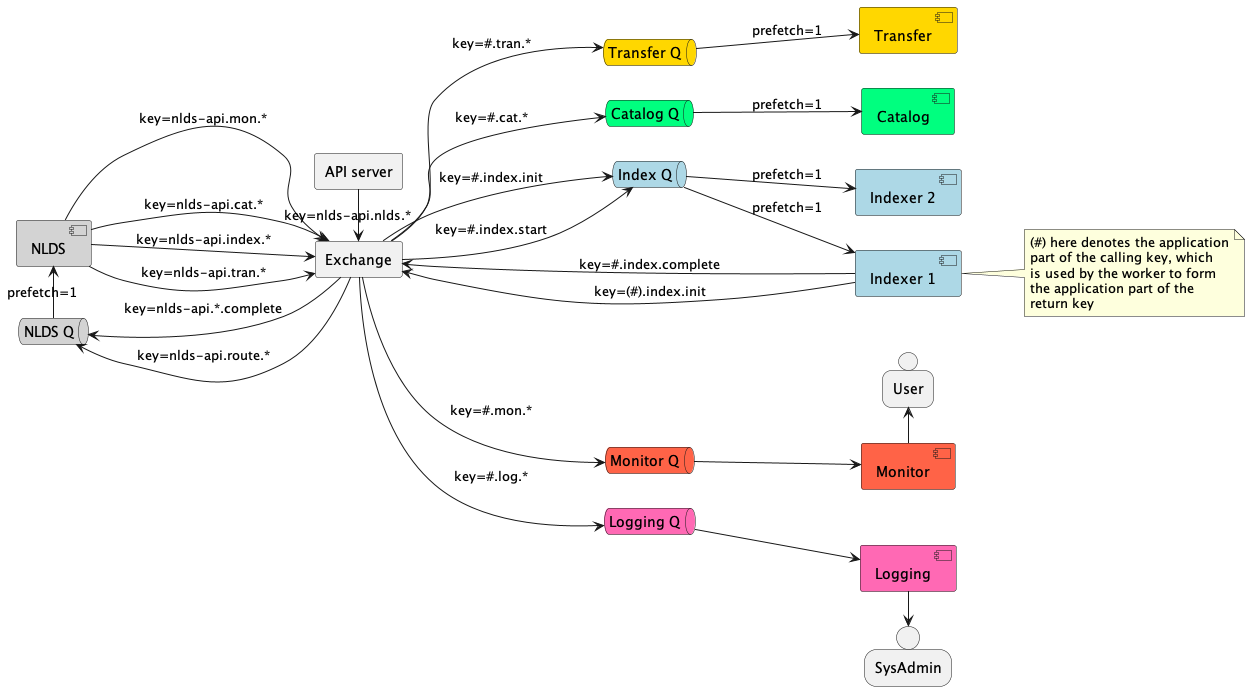

The diagram above was rendered by PlantUML. Its source (embedded in the PNG):
@startuml queue_structure

left to right direction
agent api_server as "API server" 

together {
    queue wq as "NLDS Q" #lightgrey
    component work as "NLDS" #lightgrey
    /'database iddb as "TransactionDB" #lightgrey'/
}

together {
    agent pex as "Exchange"
    ' note top of pex: type=topic
}

pex --> wq : key=nlds-api.*.complete
pex --> wq : key=nlds-api.route.*
wq -> work : prefetch=1
/'work -> iddb : SQL'/

together {
    queue sq as "Index Q" #lightblue
    queue tq as "Transfer Q" #gold
    queue cq as "Catalog Q" #springgreen
}

pex --> sq : key=#.index.init
pex --> sq : key=#.index.start
pex --> tq : key=#.tran.*
pex --> cq : key=#.cat.*

work --> pex : key=nlds-api.index.*
work --> pex : key=nlds-api.tran.*
work --> pex : key=nlds-api.mon.*
work --> pex : key=nlds-api.cat.*

together {
    queue mq as "Monitor Q" #tomato
    queue lq as "Logging Q" #hotpink
}

pex --> mq : key=#.mon.*
pex --> lq : key=#.log.*

together {
    component scan1 as "Indexer 1" #lightblue
    component scan2 as "Indexer 2" #lightblue
}

component tran1 as "Transfer" #gold
component cat1 as "Catalog" #springgreen
together {
    component mon1 as "Monitor" #tomato
    person user as "User"
}

together {
    component log1 as "Logging" #hotpink
    person sysadmin as "SysAdmin"
}

api_server -> pex : key=nlds-api.nlds.*

sq --> scan1 : prefetch=1
sq --> scan2 : prefetch=1
tq --> tran1 : prefetch=1
cq --> cat1 : prefetch=1

mq --> mon1
lq --> log1

mon1 -> user
sysadmin <- log1

scan1 --> pex : key=#.index.complete
scan1 --> pex : key=(#).index.init

note right of scan1
    (#) here denotes the application
    part of the calling key, which 
    is used by the worker to form 
    the application part of the
    return key
end note

@enduml